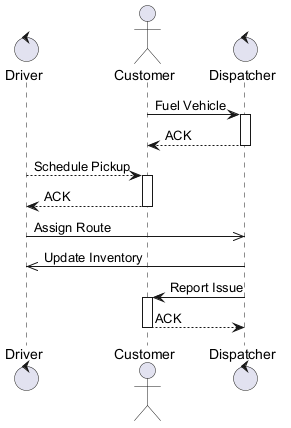

The diagram above was rendered by PlantUML. Its source (embedded in the PNG):
@startuml
skinparam backgroundColor #FFFFFF
skinparam classBackgroundColor #F1F8E9
skinparam classBorderColor #33691E
control "Driver" as D
actor "Customer" as C
control "Dispatcher" as D2
C -> D2 : Fuel Vehicle
activate D2
D2 --> C : ACK
deactivate D2
D --> C : Schedule Pickup
activate C
C --> D : ACK
deactivate C
D ->> D2 : Assign Route
D2 ->> D : Update Inventory
D2 -> C : Report Issue
activate C
C --> D2 : ACK
deactivate C
@enduml